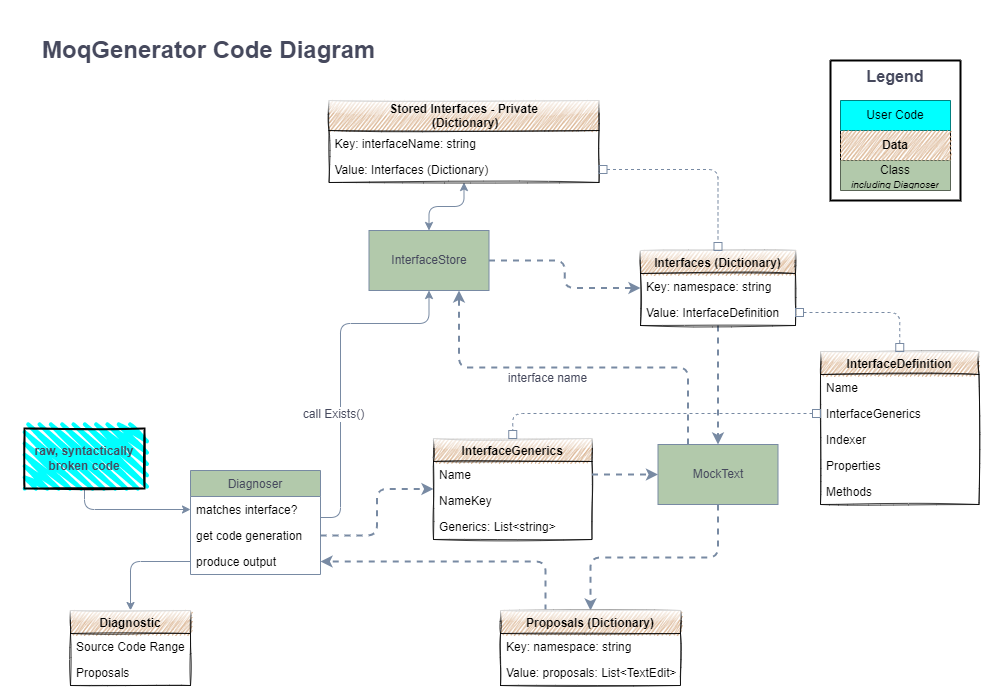

The diagram above was exported from draw.io. Its source (the exported page's mxGraphModel, read from the mxfile embedded in the PNG):
<mxGraphModel dx="1185" dy="588" grid="1" gridSize="10" guides="1" tooltips="1" connect="1" arrows="1" fold="0" page="1" pageScale="1" pageWidth="1000" pageHeight="700" background="#ffffff" math="0" shadow="0">
  <root>
    <mxCell id="-CKvwy3WVcAK9dHxHeSn-0" />
    <mxCell id="-CKvwy3WVcAK9dHxHeSn-1" parent="-CKvwy3WVcAK9dHxHeSn-0" />
    <mxCell id="-CKvwy3WVcAK9dHxHeSn-2" style="edgeStyle=orthogonalEdgeStyle;orthogonalLoop=1;jettySize=auto;html=1;fontSize=12;fontColor=#46495D;strokeColor=#788AA3;fillColor=#B2C9AB;" parent="-CKvwy3WVcAK9dHxHeSn-1" source="-CKvwy3WVcAK9dHxHeSn-40" target="-CKvwy3WVcAK9dHxHeSn-6" edge="1">
      <mxGeometry relative="1" as="geometry">
        <mxPoint x="360" y="613" as="sourcePoint" />
      </mxGeometry>
    </mxCell>
    <mxCell id="-CKvwy3WVcAK9dHxHeSn-3" style="edgeStyle=orthogonalEdgeStyle;orthogonalLoop=1;jettySize=auto;html=1;fontSize=12;fontColor=#46495D;strokeColor=#788AA3;fillColor=#B2C9AB;" parent="-CKvwy3WVcAK9dHxHeSn-1" source="-CKvwy3WVcAK9dHxHeSn-4" target="-CKvwy3WVcAK9dHxHeSn-38" edge="1">
      <mxGeometry relative="1" as="geometry" />
    </mxCell>
    <mxCell id="-CKvwy3WVcAK9dHxHeSn-4" value="raw, syntactically broken code" style="whiteSpace=wrap;html=1;strokeWidth=2;fillWeight=4;hachureGap=8;hachureAngle=45;fontColor=#46495D;fontStyle=1;fontSize=12;fillStyle=zigzag;sketch=1;fillColor=#00FFFF;" parent="-CKvwy3WVcAK9dHxHeSn-1" vertex="1">
      <mxGeometry x="24" y="428" width="120" height="60" as="geometry" />
    </mxCell>
    <mxCell id="-CKvwy3WVcAK9dHxHeSn-6" value="Diagnostic" style="swimlane;childLayout=stackLayout;horizontal=1;horizontalStack=0;resizeParent=1;resizeParentMax=0;resizeLast=0;collapsible=1;marginBottom=0;fontSize=12;fontColor=#000000;strokeColor=#000000;swimlaneLine=1;sketch=1;fillStyle=zigzag;strokeWidth=0.75;fontStyle=1;fillColor=#D4A880;glass=1;" parent="-CKvwy3WVcAK9dHxHeSn-1" vertex="1">
      <mxGeometry x="70" y="610" width="120" height="75" as="geometry" />
    </mxCell>
    <mxCell id="-CKvwy3WVcAK9dHxHeSn-7" value="Source Code Range" style="text;strokeColor=none;fillColor=none;align=left;verticalAlign=top;spacingLeft=4;spacingRight=4;overflow=hidden;rotatable=0;points=[[0,0.5],[1,0.5]];portConstraint=eastwest;" parent="-CKvwy3WVcAK9dHxHeSn-6" vertex="1">
      <mxGeometry y="23" width="120" height="26" as="geometry" />
    </mxCell>
    <mxCell id="-CKvwy3WVcAK9dHxHeSn-8" value="Proposals" style="text;strokeColor=none;fillColor=none;align=left;verticalAlign=top;spacingLeft=4;spacingRight=4;overflow=hidden;rotatable=0;points=[[0,0.5],[1,0.5]];portConstraint=eastwest;" parent="-CKvwy3WVcAK9dHxHeSn-6" vertex="1">
      <mxGeometry y="49" width="120" height="26" as="geometry" />
    </mxCell>
    <mxCell id="-CKvwy3WVcAK9dHxHeSn-23" style="edgeStyle=orthogonalEdgeStyle;rounded=1;orthogonalLoop=1;jettySize=auto;html=1;fontSize=12;fontColor=#46495D;strokeColor=#788AA3;fillColor=#B2C9AB;dashed=1;strokeWidth=2;" parent="-CKvwy3WVcAK9dHxHeSn-1" source="-CKvwy3WVcAK9dHxHeSn-25" target="-CKvwy3WVcAK9dHxHeSn-55" edge="1">
      <mxGeometry relative="1" as="geometry" />
    </mxCell>
    <mxCell id="Iu2IzN1HJNj4VKpi3Y6W-4" style="edgeStyle=orthogonalEdgeStyle;orthogonalLoop=1;jettySize=auto;html=1;fontSize=12;fontColor=#46495D;endArrow=classic;strokeColor=#788AA3;fillColor=#B2C9AB;startArrow=classic;startFill=1;" parent="-CKvwy3WVcAK9dHxHeSn-1" source="-CKvwy3WVcAK9dHxHeSn-25" target="Iu2IzN1HJNj4VKpi3Y6W-0" edge="1">
      <mxGeometry relative="1" as="geometry" />
    </mxCell>
    <mxCell id="-CKvwy3WVcAK9dHxHeSn-25" value="InterfaceStore" style="whiteSpace=wrap;html=1;fontColor=#46495D;strokeColor=#788AA3;fillColor=#B2C9AB;" parent="-CKvwy3WVcAK9dHxHeSn-1" vertex="1">
      <mxGeometry x="368.5" y="230" width="120" height="60" as="geometry" />
    </mxCell>
    <mxCell id="-CKvwy3WVcAK9dHxHeSn-26" value="MoqGenerator Code Diagram" style="text;html=1;strokeColor=none;fillColor=none;align=left;verticalAlign=middle;whiteSpace=wrap;fontSize=24;fontStyle=1;fontColor=#46495D;" parent="-CKvwy3WVcAK9dHxHeSn-1" vertex="1">
      <mxGeometry x="40" y="40" width="716" height="20" as="geometry" />
    </mxCell>
    <mxCell id="-CKvwy3WVcAK9dHxHeSn-27" style="edgeStyle=orthogonalEdgeStyle;orthogonalLoop=1;jettySize=auto;html=1;fontSize=12;fontColor=#46495D;strokeColor=#788AA3;fillColor=#B2C9AB;dashed=1;strokeWidth=2;" parent="-CKvwy3WVcAK9dHxHeSn-1" source="-CKvwy3WVcAK9dHxHeSn-55" target="-CKvwy3WVcAK9dHxHeSn-30" edge="1">
      <mxGeometry relative="1" as="geometry" />
    </mxCell>
    <mxCell id="-CKvwy3WVcAK9dHxHeSn-28" value="interface name" style="edgeStyle=orthogonalEdgeStyle;orthogonalLoop=1;jettySize=auto;html=1;fontSize=12;fontColor=#46495D;strokeColor=#788AA3;fillColor=#B2C9AB;exitX=0.25;exitY=0;exitDx=0;exitDy=0;entryX=0.75;entryY=1;entryDx=0;entryDy=0;dashed=1;strokeWidth=2;" parent="-CKvwy3WVcAK9dHxHeSn-1" source="-CKvwy3WVcAK9dHxHeSn-30" target="-CKvwy3WVcAK9dHxHeSn-25" edge="1">
      <mxGeometry x="0.1359" y="11" relative="1" as="geometry">
        <mxPoint as="offset" />
      </mxGeometry>
    </mxCell>
    <mxCell id="-CKvwy3WVcAK9dHxHeSn-30" value="MockText" style="whiteSpace=wrap;html=1;fontColor=#46495D;strokeColor=#788AA3;fillColor=#B2C9AB;" parent="-CKvwy3WVcAK9dHxHeSn-1" vertex="1">
      <mxGeometry x="657.5" y="444" width="120" height="60" as="geometry" />
    </mxCell>
    <mxCell id="-CKvwy3WVcAK9dHxHeSn-31" style="edgeStyle=orthogonalEdgeStyle;orthogonalLoop=1;jettySize=auto;html=1;fontSize=12;fontColor=#46495D;strokeColor=#788AA3;fillColor=#B2C9AB;dashed=1;strokeWidth=2;" parent="-CKvwy3WVcAK9dHxHeSn-1" source="-CKvwy3WVcAK9dHxHeSn-30" target="-CKvwy3WVcAK9dHxHeSn-33" edge="1">
      <mxGeometry relative="1" as="geometry" />
    </mxCell>
    <mxCell id="-CKvwy3WVcAK9dHxHeSn-32" style="edgeStyle=orthogonalEdgeStyle;orthogonalLoop=1;jettySize=auto;html=1;fontSize=12;fontColor=#46495D;strokeColor=#788AA3;fillColor=#B2C9AB;exitX=0.25;exitY=0;exitDx=0;exitDy=0;dashed=1;strokeWidth=2;" parent="-CKvwy3WVcAK9dHxHeSn-1" source="-CKvwy3WVcAK9dHxHeSn-33" target="-CKvwy3WVcAK9dHxHeSn-40" edge="1">
      <mxGeometry relative="1" as="geometry" />
    </mxCell>
    <mxCell id="-CKvwy3WVcAK9dHxHeSn-33" value="Proposals (Dictionary)" style="swimlane;fontStyle=1;childLayout=stackLayout;horizontal=1;startSize=23;horizontalStack=0;resizeParent=1;resizeParentMax=0;resizeLast=0;collapsible=1;marginBottom=0;fontSize=12;fontColor=#000000;strokeColor=#000000;fillColor=#D4A880;strokeWidth=0.75;sketch=1;fillStyle=zigzag;glass=1;" parent="-CKvwy3WVcAK9dHxHeSn-1" vertex="1">
      <mxGeometry x="500" y="610" width="180" height="75" as="geometry" />
    </mxCell>
    <mxCell id="-CKvwy3WVcAK9dHxHeSn-34" value="Key: namespace: string" style="text;strokeColor=none;fillColor=none;align=left;verticalAlign=top;spacingLeft=4;spacingRight=4;overflow=hidden;rotatable=0;points=[[0,0.5],[1,0.5]];portConstraint=eastwest;" parent="-CKvwy3WVcAK9dHxHeSn-33" vertex="1">
      <mxGeometry y="23" width="180" height="26" as="geometry" />
    </mxCell>
    <mxCell id="-CKvwy3WVcAK9dHxHeSn-35" value="Value: proposals: List&lt;TextEdit&gt;" style="text;strokeColor=none;fillColor=none;align=left;verticalAlign=top;spacingLeft=4;spacingRight=4;overflow=hidden;rotatable=0;points=[[0,0.5],[1,0.5]];portConstraint=eastwest;" parent="-CKvwy3WVcAK9dHxHeSn-33" vertex="1">
      <mxGeometry y="49" width="180" height="26" as="geometry" />
    </mxCell>
    <mxCell id="-CKvwy3WVcAK9dHxHeSn-37" value="Diagnoser" style="swimlane;fontStyle=0;childLayout=stackLayout;horizontal=1;startSize=26;horizontalStack=0;resizeParent=1;resizeParentMax=0;resizeLast=0;collapsible=1;marginBottom=0;fontSize=12;fontColor=#46495D;strokeColor=#788AA3;fillColor=#B2C9AB;" parent="-CKvwy3WVcAK9dHxHeSn-1" vertex="1">
      <mxGeometry x="190" y="470" width="130" height="104" as="geometry" />
    </mxCell>
    <mxCell id="-CKvwy3WVcAK9dHxHeSn-38" value="matches interface?" style="text;strokeColor=none;fillColor=none;align=left;verticalAlign=top;spacingLeft=4;spacingRight=4;overflow=hidden;rotatable=0;points=[[0,0.5],[1,0.5]];portConstraint=eastwest;labelBackgroundColor=none;" parent="-CKvwy3WVcAK9dHxHeSn-37" vertex="1">
      <mxGeometry y="26" width="130" height="26" as="geometry" />
    </mxCell>
    <mxCell id="-CKvwy3WVcAK9dHxHeSn-39" value="get code generation" style="text;strokeColor=none;fillColor=none;align=left;verticalAlign=top;spacingLeft=4;spacingRight=4;overflow=hidden;rotatable=0;points=[[0,0.5],[1,0.5]];portConstraint=eastwest;labelBackgroundColor=none;" parent="-CKvwy3WVcAK9dHxHeSn-37" vertex="1">
      <mxGeometry y="52" width="130" height="26" as="geometry" />
    </mxCell>
    <mxCell id="-CKvwy3WVcAK9dHxHeSn-40" value="produce output" style="text;strokeColor=none;fillColor=none;align=left;verticalAlign=top;spacingLeft=4;spacingRight=4;overflow=hidden;rotatable=0;points=[[0,0.5],[1,0.5]];portConstraint=eastwest;" parent="-CKvwy3WVcAK9dHxHeSn-37" vertex="1">
      <mxGeometry y="78" width="130" height="26" as="geometry" />
    </mxCell>
    <mxCell id="-CKvwy3WVcAK9dHxHeSn-41" value="InterfaceDefinition" style="swimlane;fontStyle=1;childLayout=stackLayout;horizontal=1;startSize=23;horizontalStack=0;resizeParent=1;resizeParentMax=0;resizeLast=0;collapsible=1;marginBottom=0;fontSize=12;strokeColor=#000000;fillColor=#D4A880;strokeWidth=0.75;sketch=1;fillStyle=zigzag;glass=1;" parent="-CKvwy3WVcAK9dHxHeSn-1" vertex="1">
      <mxGeometry x="820" y="351" width="158.5" height="153" as="geometry" />
    </mxCell>
    <mxCell id="-CKvwy3WVcAK9dHxHeSn-42" value="Name" style="text;strokeColor=none;fillColor=none;align=left;verticalAlign=top;spacingLeft=4;spacingRight=4;overflow=hidden;rotatable=0;points=[[0,0.5],[1,0.5]];portConstraint=eastwest;" parent="-CKvwy3WVcAK9dHxHeSn-41" vertex="1">
      <mxGeometry y="23" width="158.5" height="26" as="geometry" />
    </mxCell>
    <mxCell id="-CKvwy3WVcAK9dHxHeSn-43" value="InterfaceGenerics" style="text;strokeColor=none;fillColor=none;align=left;verticalAlign=top;spacingLeft=4;spacingRight=4;overflow=hidden;rotatable=0;points=[[0,0.5],[1,0.5]];portConstraint=eastwest;labelBackgroundColor=none;" parent="-CKvwy3WVcAK9dHxHeSn-41" vertex="1">
      <mxGeometry y="49" width="158.5" height="26" as="geometry" />
    </mxCell>
    <mxCell id="-CKvwy3WVcAK9dHxHeSn-44" value="Indexer" style="text;strokeColor=none;fillColor=none;align=left;verticalAlign=top;spacingLeft=4;spacingRight=4;overflow=hidden;rotatable=0;points=[[0,0.5],[1,0.5]];portConstraint=eastwest;" parent="-CKvwy3WVcAK9dHxHeSn-41" vertex="1">
      <mxGeometry y="75" width="158.5" height="26" as="geometry" />
    </mxCell>
    <mxCell id="-CKvwy3WVcAK9dHxHeSn-45" value="Properties" style="text;strokeColor=none;fillColor=none;align=left;verticalAlign=top;spacingLeft=4;spacingRight=4;overflow=hidden;rotatable=0;points=[[0,0.5],[1,0.5]];portConstraint=eastwest;" parent="-CKvwy3WVcAK9dHxHeSn-41" vertex="1">
      <mxGeometry y="101" width="158.5" height="26" as="geometry" />
    </mxCell>
    <mxCell id="-CKvwy3WVcAK9dHxHeSn-46" value="Methods" style="text;strokeColor=none;fillColor=none;align=left;verticalAlign=top;spacingLeft=4;spacingRight=4;overflow=hidden;rotatable=0;points=[[0,0.5],[1,0.5]];portConstraint=eastwest;" parent="-CKvwy3WVcAK9dHxHeSn-41" vertex="1">
      <mxGeometry y="127" width="158.5" height="26" as="geometry" />
    </mxCell>
    <mxCell id="-CKvwy3WVcAK9dHxHeSn-47" style="edgeStyle=orthogonalEdgeStyle;orthogonalLoop=1;jettySize=auto;html=1;fontSize=12;fontColor=#46495D;strokeColor=#788AA3;fillColor=#B2C9AB;" parent="-CKvwy3WVcAK9dHxHeSn-1" source="-CKvwy3WVcAK9dHxHeSn-38" target="-CKvwy3WVcAK9dHxHeSn-25" edge="1">
      <mxGeometry relative="1" as="geometry">
        <Array as="points">
          <mxPoint x="340" y="517" />
          <mxPoint x="340" y="323" />
        </Array>
      </mxGeometry>
    </mxCell>
    <mxCell id="-CKvwy3WVcAK9dHxHeSn-48" value="call Exists()" style="edgeLabel;html=1;align=center;verticalAlign=middle;resizable=0;points=[];fontSize=12;fontColor=#46495D;" parent="-CKvwy3WVcAK9dHxHeSn-47" vertex="1" connectable="0">
      <mxGeometry x="0.12" relative="1" as="geometry">
        <mxPoint x="-7" y="64" as="offset" />
      </mxGeometry>
    </mxCell>
    <mxCell id="-CKvwy3WVcAK9dHxHeSn-49" style="edgeStyle=orthogonalEdgeStyle;orthogonalLoop=1;jettySize=auto;html=1;fontSize=12;fontColor=#46495D;strokeColor=#788AA3;fillColor=#B2C9AB;exitX=1;exitY=0.5;exitDx=0;exitDy=0;dashed=1;strokeWidth=2;" parent="-CKvwy3WVcAK9dHxHeSn-1" source="-CKvwy3WVcAK9dHxHeSn-39" target="teNWA1iIx9WNPtkf8_oX-0" edge="1">
      <mxGeometry relative="1" as="geometry">
        <mxPoint x="360" y="558" as="sourcePoint" />
      </mxGeometry>
    </mxCell>
    <mxCell id="-CKvwy3WVcAK9dHxHeSn-55" value="Interfaces (Dictionary)" style="swimlane;fontStyle=1;childLayout=stackLayout;horizontal=1;startSize=23;horizontalStack=0;resizeParent=1;resizeParentMax=0;resizeLast=0;collapsible=1;marginBottom=0;fontSize=12;fontColor=#000000;strokeColor=#000000;fillColor=#D4A880;strokeWidth=0.75;sketch=1;fillStyle=zigzag;glass=1;" parent="-CKvwy3WVcAK9dHxHeSn-1" vertex="1">
      <mxGeometry x="640" y="250" width="155" height="75" as="geometry" />
    </mxCell>
    <mxCell id="-CKvwy3WVcAK9dHxHeSn-56" value="Key: namespace: string" style="text;strokeColor=none;fillColor=none;align=left;verticalAlign=top;spacingLeft=4;spacingRight=4;overflow=hidden;rotatable=0;points=[[0,0.5],[1,0.5]];portConstraint=eastwest;" parent="-CKvwy3WVcAK9dHxHeSn-55" vertex="1">
      <mxGeometry y="23" width="155" height="26" as="geometry" />
    </mxCell>
    <mxCell id="-CKvwy3WVcAK9dHxHeSn-57" value="Value: InterfaceDefinition" style="text;strokeColor=none;fillColor=none;align=left;verticalAlign=top;spacingLeft=4;spacingRight=4;overflow=hidden;rotatable=0;points=[[0,0.5],[1,0.5]];portConstraint=eastwest;" parent="-CKvwy3WVcAK9dHxHeSn-55" vertex="1">
      <mxGeometry y="49" width="155" height="26" as="geometry" />
    </mxCell>
    <mxCell id="-CKvwy3WVcAK9dHxHeSn-58" value="Legend" style="swimlane;startSize=0;shadow=0;sketch=0;fontSize=16;fontColor=#46495D;fillColor=none;align=center;verticalAlign=top;strokeWidth=2;" parent="-CKvwy3WVcAK9dHxHeSn-1" vertex="1">
      <mxGeometry x="830" y="60" width="130" height="140" as="geometry" />
    </mxCell>
    <mxCell id="-CKvwy3WVcAK9dHxHeSn-59" value="" style="shape=table;startSize=0;container=1;collapsible=0;childLayout=tableLayout;strokeWidth=1;fillColor=none;" parent="-CKvwy3WVcAK9dHxHeSn-58" vertex="1">
      <mxGeometry x="10" y="40" width="110" height="90" as="geometry" />
    </mxCell>
    <mxCell id="-CKvwy3WVcAK9dHxHeSn-62" value="" style="shape=partialRectangle;collapsible=0;dropTarget=0;pointerEvents=0;fillColor=none;top=0;left=0;bottom=0;right=0;points=[[0,0.5],[1,0.5]];portConstraint=eastwest;" parent="-CKvwy3WVcAK9dHxHeSn-59" vertex="1">
      <mxGeometry width="110" height="30" as="geometry" />
    </mxCell>
    <mxCell id="-CKvwy3WVcAK9dHxHeSn-63" value="User Code" style="shape=partialRectangle;html=1;whiteSpace=wrap;connectable=0;overflow=hidden;fillColor=#00FFFF;top=0;left=0;bottom=0;right=0;align=center;" parent="-CKvwy3WVcAK9dHxHeSn-62" vertex="1">
      <mxGeometry width="110" height="30" as="geometry">
        <mxRectangle width="110" height="30" as="alternateBounds" />
      </mxGeometry>
    </mxCell>
    <mxCell id="-CKvwy3WVcAK9dHxHeSn-64" value="" style="shape=partialRectangle;collapsible=0;dropTarget=0;pointerEvents=0;fillColor=none;top=0;left=0;bottom=0;right=0;points=[[0,0.5],[1,0.5]];portConstraint=eastwest;" parent="-CKvwy3WVcAK9dHxHeSn-59" vertex="1">
      <mxGeometry y="30" width="110" height="30" as="geometry" />
    </mxCell>
    <mxCell id="-CKvwy3WVcAK9dHxHeSn-65" value="Data" style="shape=partialRectangle;html=1;whiteSpace=wrap;connectable=0;overflow=hidden;top=0;left=0;bottom=0;right=0;sketch=1;fillStyle=zigzag;strokeWidth=0.75;fillColor=#D4A880;fontStyle=1;startSize=23;glass=1;" parent="-CKvwy3WVcAK9dHxHeSn-64" vertex="1">
      <mxGeometry width="110" height="30" as="geometry">
        <mxRectangle width="110" height="30" as="alternateBounds" />
      </mxGeometry>
    </mxCell>
    <mxCell id="-CKvwy3WVcAK9dHxHeSn-68" value="" style="shape=partialRectangle;collapsible=0;dropTarget=0;pointerEvents=0;fillColor=none;top=0;left=0;bottom=0;right=0;points=[[0,0.5],[1,0.5]];portConstraint=eastwest;" parent="-CKvwy3WVcAK9dHxHeSn-59" vertex="1">
      <mxGeometry y="60" width="110" height="30" as="geometry" />
    </mxCell>
    <mxCell id="-CKvwy3WVcAK9dHxHeSn-69" value="Class&lt;br&gt;&lt;i&gt;&lt;font style=&quot;font-size: 10px&quot;&gt;including Diagnoser&lt;/font&gt;&lt;/i&gt;" style="shape=partialRectangle;html=1;whiteSpace=wrap;connectable=0;overflow=hidden;fillColor=#B2C9AB;top=0;left=0;bottom=0;right=0;" parent="-CKvwy3WVcAK9dHxHeSn-68" vertex="1">
      <mxGeometry width="110" height="30" as="geometry">
        <mxRectangle width="110" height="30" as="alternateBounds" />
      </mxGeometry>
    </mxCell>
    <mxCell id="Iu2IzN1HJNj4VKpi3Y6W-0" value="Stored Interfaces - Private&#10; (Dictionary)" style="swimlane;fontStyle=1;childLayout=stackLayout;horizontal=1;startSize=30;horizontalStack=0;resizeParent=1;resizeParentMax=0;resizeLast=0;collapsible=1;marginBottom=0;fontSize=12;fontColor=#000000;strokeColor=#000000;fillColor=#D4A880;strokeWidth=0.75;sketch=1;fillStyle=zigzag;glass=1;" parent="-CKvwy3WVcAK9dHxHeSn-1" vertex="1">
      <mxGeometry x="328.5" y="100" width="270" height="82" as="geometry" />
    </mxCell>
    <mxCell id="Iu2IzN1HJNj4VKpi3Y6W-1" value="Key: interfaceName: string" style="text;strokeColor=none;fillColor=none;align=left;verticalAlign=top;spacingLeft=4;spacingRight=4;overflow=hidden;rotatable=0;points=[[0,0.5],[1,0.5]];portConstraint=eastwest;labelBackgroundColor=none;" parent="Iu2IzN1HJNj4VKpi3Y6W-0" vertex="1">
      <mxGeometry y="30" width="270" height="26" as="geometry" />
    </mxCell>
    <mxCell id="Iu2IzN1HJNj4VKpi3Y6W-2" value="Value: Interfaces (Dictionary)" style="text;strokeColor=none;fillColor=none;align=left;verticalAlign=top;spacingLeft=4;spacingRight=4;overflow=hidden;rotatable=0;points=[[0,0.5],[1,0.5]];portConstraint=eastwest;" parent="Iu2IzN1HJNj4VKpi3Y6W-0" vertex="1">
      <mxGeometry y="56" width="270" height="26" as="geometry" />
    </mxCell>
    <mxCell id="Iu2IzN1HJNj4VKpi3Y6W-3" style="edgeStyle=orthogonalEdgeStyle;orthogonalLoop=1;jettySize=auto;html=1;dashed=1;fontSize=12;fontColor=#000000;startArrow=box;startFill=0;endArrow=box;endFill=0;strokeColor=#788AA3;strokeWidth=1;fillColor=#B2C9AB;" parent="-CKvwy3WVcAK9dHxHeSn-1" source="Iu2IzN1HJNj4VKpi3Y6W-2" target="-CKvwy3WVcAK9dHxHeSn-55" edge="1">
      <mxGeometry relative="1" as="geometry" />
    </mxCell>
    <mxCell id="HRpFGHsZI5e2MWhpP_5j-0" style="edgeStyle=orthogonalEdgeStyle;orthogonalLoop=1;jettySize=auto;html=1;dashed=1;fontSize=12;fontColor=#000000;startArrow=box;startFill=0;endArrow=box;endFill=0;strokeColor=#788AA3;strokeWidth=1;fillColor=#B2C9AB;" parent="-CKvwy3WVcAK9dHxHeSn-1" source="-CKvwy3WVcAK9dHxHeSn-57" target="-CKvwy3WVcAK9dHxHeSn-41" edge="1">
      <mxGeometry relative="1" as="geometry" />
    </mxCell>
    <mxCell id="teNWA1iIx9WNPtkf8_oX-0" value="InterfaceGenerics" style="swimlane;fontStyle=1;childLayout=stackLayout;horizontal=1;startSize=23;horizontalStack=0;resizeParent=1;resizeParentMax=0;resizeLast=0;collapsible=1;marginBottom=0;fontSize=12;strokeColor=#000000;fillColor=#D4A880;strokeWidth=0.75;sketch=1;fillStyle=zigzag;glass=1;" parent="-CKvwy3WVcAK9dHxHeSn-1" vertex="1">
      <mxGeometry x="433" y="438" width="158.5" height="101" as="geometry" />
    </mxCell>
    <mxCell id="teNWA1iIx9WNPtkf8_oX-1" value="Name" style="text;strokeColor=none;fillColor=none;align=left;verticalAlign=top;spacingLeft=4;spacingRight=4;overflow=hidden;rotatable=0;points=[[0,0.5],[1,0.5]];portConstraint=eastwest;" parent="teNWA1iIx9WNPtkf8_oX-0" vertex="1">
      <mxGeometry y="23" width="158.5" height="26" as="geometry" />
    </mxCell>
    <mxCell id="8LMIcMKfLOScT_FdmXp1-0" value="NameKey" style="text;strokeColor=none;fillColor=none;align=left;verticalAlign=top;spacingLeft=4;spacingRight=4;overflow=hidden;rotatable=0;points=[[0,0.5],[1,0.5]];portConstraint=eastwest;" parent="teNWA1iIx9WNPtkf8_oX-0" vertex="1">
      <mxGeometry y="49" width="158.5" height="26" as="geometry" />
    </mxCell>
    <mxCell id="teNWA1iIx9WNPtkf8_oX-2" value="Generics: List&lt;string&gt;" style="text;strokeColor=none;fillColor=none;align=left;verticalAlign=top;spacingLeft=4;spacingRight=4;overflow=hidden;rotatable=0;points=[[0,0.5],[1,0.5]];portConstraint=eastwest;" parent="teNWA1iIx9WNPtkf8_oX-0" vertex="1">
      <mxGeometry y="75" width="158.5" height="26" as="geometry" />
    </mxCell>
    <mxCell id="teNWA1iIx9WNPtkf8_oX-11" style="edgeStyle=orthogonalEdgeStyle;rounded=1;orthogonalLoop=1;jettySize=auto;html=1;fontSize=12;strokeColor=#788AA3;fontColor=#46495D;fillColor=#B2C9AB;dashed=1;strokeWidth=2;" parent="-CKvwy3WVcAK9dHxHeSn-1" source="teNWA1iIx9WNPtkf8_oX-1" target="-CKvwy3WVcAK9dHxHeSn-30" edge="1">
      <mxGeometry relative="1" as="geometry" />
    </mxCell>
    <mxCell id="teNWA1iIx9WNPtkf8_oX-12" style="edgeStyle=orthogonalEdgeStyle;rounded=1;orthogonalLoop=1;jettySize=auto;html=1;endArrow=box;fontSize=12;strokeColor=#788AA3;fontColor=#000000;dashed=1;startArrow=box;startFill=0;endFill=0;strokeWidth=1;fillColor=#B2C9AB;" parent="-CKvwy3WVcAK9dHxHeSn-1" source="-CKvwy3WVcAK9dHxHeSn-43" target="teNWA1iIx9WNPtkf8_oX-0" edge="1">
      <mxGeometry relative="1" as="geometry" />
    </mxCell>
  </root>
</mxGraphModel>